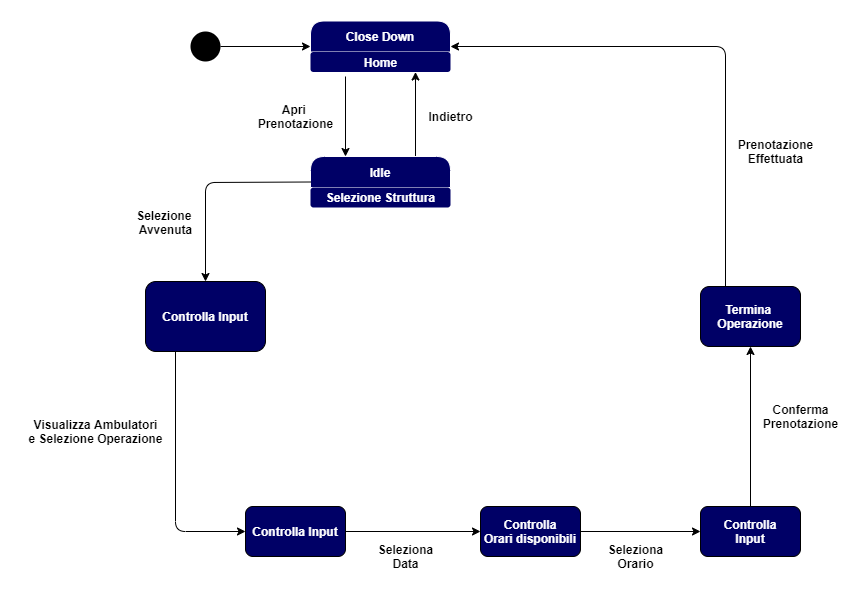

The diagram above was exported from draw.io. Its source (the exported page's mxGraphModel, read from the mxfile embedded in the PNG):
<mxGraphModel dx="1670" dy="822" grid="1" gridSize="10" guides="1" tooltips="1" connect="1" arrows="1" fold="1" page="1" pageScale="1" pageWidth="827" pageHeight="1169" math="0" shadow="0">
  <root>
    <mxCell id="0" />
    <mxCell id="1" parent="0" />
    <mxCell id="vrmqrDGSDhZaLcfIy3-N-1" value="" style="ellipse;fillColor=#000000;strokeColor=none;" parent="1" vertex="1">
      <mxGeometry x="90" y="45" width="30" height="30" as="geometry" />
    </mxCell>
    <mxCell id="vrmqrDGSDhZaLcfIy3-N-7" value="" style="endArrow=classic;html=1;exitX=1;exitY=0.5;exitDx=0;exitDy=0;entryX=0;entryY=0.5;entryDx=0;entryDy=0;" parent="1" source="vrmqrDGSDhZaLcfIy3-N-1" target="vrmqrDGSDhZaLcfIy3-N-17" edge="1">
      <mxGeometry width="50" height="50" relative="1" as="geometry">
        <mxPoint x="390" y="450" as="sourcePoint" />
        <mxPoint x="210" y="65" as="targetPoint" />
      </mxGeometry>
    </mxCell>
    <mxCell id="vrmqrDGSDhZaLcfIy3-N-17" value="Close Down" style="swimlane;fontStyle=1;childLayout=stackLayout;horizontal=1;startSize=31;horizontalStack=0;resizeParent=1;resizeParentMax=0;resizeLast=0;collapsible=1;marginBottom=0;rounded=1;fillColor=#000066;fontColor=#FFFFFF;swimlaneLine=1;strokeColor=#FFFFFF;" parent="1" vertex="1">
      <mxGeometry x="210" y="34.5" width="140" height="51" as="geometry" />
    </mxCell>
    <mxCell id="vrmqrDGSDhZaLcfIy3-N-18" value="&lt;font color=&quot;#ffffff&quot;&gt;&lt;b&gt;Home&lt;/b&gt;&lt;/font&gt;" style="text;html=1;align=center;verticalAlign=middle;resizable=0;points=[];autosize=1;fillColor=#000066;rounded=1;" parent="vrmqrDGSDhZaLcfIy3-N-17" vertex="1">
      <mxGeometry y="31" width="140" height="20" as="geometry" />
    </mxCell>
    <mxCell id="vrmqrDGSDhZaLcfIy3-N-19" value="" style="endArrow=classic;html=1;entryX=0.25;entryY=0;entryDx=0;entryDy=0;" parent="1" target="vrmqrDGSDhZaLcfIy3-N-26" edge="1">
      <mxGeometry width="50" height="50" relative="1" as="geometry">
        <mxPoint x="245" y="90" as="sourcePoint" />
        <mxPoint x="245" y="170" as="targetPoint" />
      </mxGeometry>
    </mxCell>
    <mxCell id="vrmqrDGSDhZaLcfIy3-N-20" value="" style="endArrow=classic;html=1;entryX=0.75;entryY=1;entryDx=0;entryDy=0;exitX=0.75;exitY=0;exitDx=0;exitDy=0;entryPerimeter=0;" parent="1" source="vrmqrDGSDhZaLcfIy3-N-26" target="vrmqrDGSDhZaLcfIy3-N-18" edge="1">
      <mxGeometry width="50" height="50" relative="1" as="geometry">
        <mxPoint x="315" y="170" as="sourcePoint" />
        <mxPoint x="310" y="200" as="targetPoint" />
      </mxGeometry>
    </mxCell>
    <mxCell id="vrmqrDGSDhZaLcfIy3-N-21" value="Indietro" style="text;html=1;align=center;verticalAlign=middle;resizable=0;points=[];autosize=1;fontStyle=1" parent="1" vertex="1">
      <mxGeometry x="320" y="120" width="60" height="20" as="geometry" />
    </mxCell>
    <mxCell id="vrmqrDGSDhZaLcfIy3-N-22" value="Apri&amp;nbsp;&lt;br&gt;Prenotazione" style="text;html=1;align=center;verticalAlign=middle;resizable=0;points=[];autosize=1;fontStyle=1" parent="1" vertex="1">
      <mxGeometry x="150" y="115" width="90" height="30" as="geometry" />
    </mxCell>
    <mxCell id="vrmqrDGSDhZaLcfIy3-N-24" value="&lt;span style=&quot;color: rgba(0 , 0 , 0 , 0) ; font-family: monospace ; font-size: 0px&quot;&gt;Se&lt;/span&gt;" style="text;html=1;align=center;verticalAlign=middle;resizable=0;points=[];autosize=1;" parent="1" vertex="1">
      <mxGeometry x="270" y="200" width="20" height="20" as="geometry" />
    </mxCell>
    <mxCell id="vrmqrDGSDhZaLcfIy3-N-26" value="Idle" style="swimlane;fontStyle=1;childLayout=stackLayout;horizontal=1;startSize=31;horizontalStack=0;resizeParent=1;resizeParentMax=0;resizeLast=0;collapsible=1;marginBottom=0;rounded=1;fillColor=#000066;fontColor=#FFFFFF;strokeColor=#FFFFFF;" parent="1" vertex="1">
      <mxGeometry x="210" y="170" width="140" height="51" as="geometry" />
    </mxCell>
    <mxCell id="vrmqrDGSDhZaLcfIy3-N-27" value="Selezione Struttura" style="text;html=1;align=center;verticalAlign=middle;resizable=0;points=[];autosize=1;fillColor=#000066;fontColor=#FFFFFF;fontStyle=1;rounded=1;" parent="vrmqrDGSDhZaLcfIy3-N-26" vertex="1">
      <mxGeometry y="31" width="140" height="20" as="geometry" />
    </mxCell>
    <mxCell id="vrmqrDGSDhZaLcfIy3-N-28" value="Selezione&amp;nbsp;&lt;br&gt;Avvenuta" style="text;html=1;align=center;verticalAlign=middle;resizable=0;points=[];autosize=1;fontStyle=1" parent="1" vertex="1">
      <mxGeometry x="30" y="221" width="70" height="30" as="geometry" />
    </mxCell>
    <mxCell id="vrmqrDGSDhZaLcfIy3-N-29" value="" style="endArrow=classic;html=1;exitX=0;exitY=0.5;exitDx=0;exitDy=0;entryX=0.5;entryY=0;entryDx=0;entryDy=0;" parent="1" source="vrmqrDGSDhZaLcfIy3-N-26" target="vrmqrDGSDhZaLcfIy3-N-32" edge="1">
      <mxGeometry width="50" height="50" relative="1" as="geometry">
        <mxPoint x="390" y="440" as="sourcePoint" />
        <mxPoint x="100" y="290" as="targetPoint" />
        <Array as="points">
          <mxPoint x="105" y="196" />
        </Array>
      </mxGeometry>
    </mxCell>
    <mxCell id="vrmqrDGSDhZaLcfIy3-N-32" value="Controlla Input" style="rounded=1;whiteSpace=wrap;html=1;fillColor=#000066;fontColor=#FFFFFF;fontStyle=1" parent="1" vertex="1">
      <mxGeometry x="45" y="295" width="120" height="70" as="geometry" />
    </mxCell>
    <mxCell id="vrmqrDGSDhZaLcfIy3-N-33" value="" style="endArrow=classic;html=1;exitX=0.25;exitY=1;exitDx=0;exitDy=0;entryX=0;entryY=0.5;entryDx=0;entryDy=0;" parent="1" source="vrmqrDGSDhZaLcfIy3-N-32" edge="1">
      <mxGeometry width="50" height="50" relative="1" as="geometry">
        <mxPoint x="390" y="410" as="sourcePoint" />
        <mxPoint x="145" y="545" as="targetPoint" />
        <Array as="points">
          <mxPoint x="75" y="545" />
        </Array>
      </mxGeometry>
    </mxCell>
    <mxCell id="vrmqrDGSDhZaLcfIy3-N-35" value="Visualizza Ambulatori&lt;br&gt;e Selezione Operazione" style="text;html=1;align=center;verticalAlign=middle;resizable=0;points=[];autosize=1;fontStyle=1" parent="1" vertex="1">
      <mxGeometry x="-80" y="430" width="150" height="30" as="geometry" />
    </mxCell>
    <mxCell id="vrmqrDGSDhZaLcfIy3-N-44" value="Termina&amp;nbsp;&lt;br&gt;Operazione" style="rounded=1;whiteSpace=wrap;html=1;fillColor=#000066;fontColor=#FFFFFF;fontStyle=1" parent="1" vertex="1">
      <mxGeometry x="600" y="300" width="100" height="60" as="geometry" />
    </mxCell>
    <mxCell id="vrmqrDGSDhZaLcfIy3-N-48" value="" style="endArrow=classic;html=1;exitX=0.25;exitY=0;exitDx=0;exitDy=0;entryX=1;entryY=0.5;entryDx=0;entryDy=0;" parent="1" source="vrmqrDGSDhZaLcfIy3-N-44" target="vrmqrDGSDhZaLcfIy3-N-17" edge="1">
      <mxGeometry width="50" height="50" relative="1" as="geometry">
        <mxPoint x="390" y="420" as="sourcePoint" />
        <mxPoint x="440" y="370" as="targetPoint" />
        <Array as="points">
          <mxPoint x="625" y="60" />
        </Array>
      </mxGeometry>
    </mxCell>
    <mxCell id="vrmqrDGSDhZaLcfIy3-N-49" value="Prenotazione&lt;br&gt;Effettuata" style="text;html=1;align=center;verticalAlign=middle;resizable=0;points=[];autosize=1;fontStyle=1" parent="1" vertex="1">
      <mxGeometry x="630" y="150" width="90" height="30" as="geometry" />
    </mxCell>
    <mxCell id="auh_RekOwocI7UmFUlA--1" value="Controlla Input" style="rounded=1;whiteSpace=wrap;html=1;fillColor=#000066;fontColor=#FFFFFF;fontStyle=1;align=center;" vertex="1" parent="1">
      <mxGeometry x="145" y="520" width="100" height="50" as="geometry" />
    </mxCell>
    <mxCell id="auh_RekOwocI7UmFUlA--2" value="Controlla&lt;br&gt;Orari disponibili" style="rounded=1;whiteSpace=wrap;html=1;fillColor=#000066;fontColor=#FFFFFF;fontStyle=1;align=center;" vertex="1" parent="1">
      <mxGeometry x="380" y="520" width="100" height="50" as="geometry" />
    </mxCell>
    <mxCell id="auh_RekOwocI7UmFUlA--4" value="" style="endArrow=classic;html=1;exitX=1;exitY=0.5;exitDx=0;exitDy=0;entryX=0;entryY=0.5;entryDx=0;entryDy=0;" edge="1" parent="1" source="auh_RekOwocI7UmFUlA--1" target="auh_RekOwocI7UmFUlA--2">
      <mxGeometry width="50" height="50" relative="1" as="geometry">
        <mxPoint x="220" y="450" as="sourcePoint" />
        <mxPoint x="270" y="400" as="targetPoint" />
      </mxGeometry>
    </mxCell>
    <mxCell id="auh_RekOwocI7UmFUlA--5" value="Seleziona&lt;br&gt;Data" style="text;html=1;align=center;verticalAlign=middle;resizable=0;points=[];autosize=1;fontStyle=1" vertex="1" parent="1">
      <mxGeometry x="270" y="555" width="70" height="30" as="geometry" />
    </mxCell>
    <mxCell id="auh_RekOwocI7UmFUlA--6" value="" style="endArrow=classic;html=1;exitX=1;exitY=0.5;exitDx=0;exitDy=0;entryX=0;entryY=0.5;entryDx=0;entryDy=0;" edge="1" parent="1" source="auh_RekOwocI7UmFUlA--2" target="auh_RekOwocI7UmFUlA--7">
      <mxGeometry width="50" height="50" relative="1" as="geometry">
        <mxPoint x="590" y="560" as="sourcePoint" />
        <mxPoint x="560" y="545" as="targetPoint" />
      </mxGeometry>
    </mxCell>
    <mxCell id="auh_RekOwocI7UmFUlA--7" value="Controlla&lt;br&gt;Input" style="rounded=1;whiteSpace=wrap;html=1;fillColor=#000066;fontColor=#FFFFFF;fontStyle=1;align=center;" vertex="1" parent="1">
      <mxGeometry x="600" y="520" width="100" height="50" as="geometry" />
    </mxCell>
    <mxCell id="auh_RekOwocI7UmFUlA--8" value="Seleziona&lt;br&gt;Orario" style="text;html=1;align=center;verticalAlign=middle;resizable=0;points=[];autosize=1;fontStyle=1" vertex="1" parent="1">
      <mxGeometry x="500" y="555" width="70" height="30" as="geometry" />
    </mxCell>
    <mxCell id="auh_RekOwocI7UmFUlA--9" value="" style="endArrow=classic;html=1;exitX=0.5;exitY=0;exitDx=0;exitDy=0;entryX=0.5;entryY=1;entryDx=0;entryDy=0;" edge="1" parent="1" source="auh_RekOwocI7UmFUlA--7" target="vrmqrDGSDhZaLcfIy3-N-44">
      <mxGeometry width="50" height="50" relative="1" as="geometry">
        <mxPoint x="560" y="450" as="sourcePoint" />
        <mxPoint x="610" y="400" as="targetPoint" />
      </mxGeometry>
    </mxCell>
    <mxCell id="auh_RekOwocI7UmFUlA--10" value="&lt;b&gt;Conferma&lt;br&gt;Prenotazione&lt;/b&gt;" style="text;html=1;align=center;verticalAlign=middle;resizable=0;points=[];autosize=1;" vertex="1" parent="1">
      <mxGeometry x="655" y="415" width="90" height="30" as="geometry" />
    </mxCell>
  </root>
</mxGraphModel>